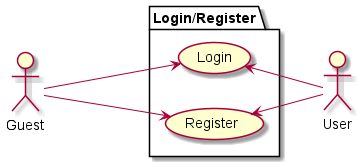

The diagram above was rendered by PlantUML. Its source (embedded in the PNG):
@startuml
left to right direction

:Guest: as guest
:User: as user


package Login/Register {
guest ---> (Register)
guest ---> (Login)

user -up-> (Register)
user -up-> (Login)
}

@enduml